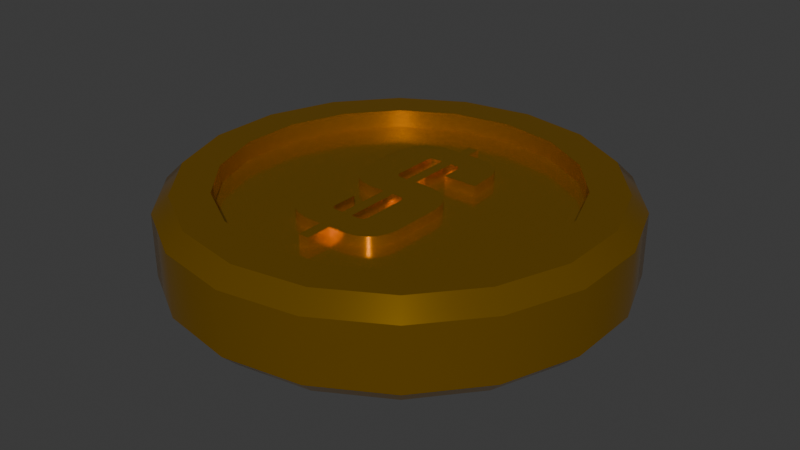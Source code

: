 # Source: coin_new.blend  (saved by Blender 4.0.36; exported with 4.5.12 LTS)
import bpy
from mathutils import Matrix  # noqa: F401  (used for matrix-valued properties, if any)

bpy.ops.wm.read_factory_settings(use_empty=True)
scene = bpy.context.scene
scene.name = 'Scene'

# ---- collections
col_collection = bpy.data.collections.new('Collection'); scene.collection.children.link(col_collection)

# ---- materials (node trees are filled in below, after node groups)
mat_material_001 = bpy.data.materials.new('Material.001')
mat_material_001.use_transparent_shadow = False

# ---- node groups
ng_auto_smooth = bpy.data.node_groups.new('Auto Smooth', 'GeometryNodeTree')
_s = ng_auto_smooth.interface.new_socket(name='Geometry', in_out='OUTPUT', socket_type='NodeSocketGeometry')
_s = ng_auto_smooth.interface.new_socket(name='Geometry', in_out='INPUT', socket_type='NodeSocketGeometry')
_s = ng_auto_smooth.interface.new_socket(name='Angle', in_out='INPUT', socket_type='NodeSocketFloat')
_s.subtype = 'ANGLE'
_s.min_value = 0.0
_s.max_value = 3.142
ng_auto_smooth.is_modifier = True
_N = ng_auto_smooth.nodes; _L = ng_auto_smooth.links
n0 = _N.new('NodeGroupOutput'); n0.name = 'Group Output'; n0.location = (480, -100)
n1 = _N.new('NodeGroupInput'); n1.name = 'Group Input'; n1.location = (-420, -300)
n2 = _N.new('NodeGroupInput'); n2.name = 'Group Input.001'; n2.location = (-60, -100)
n3 = _N.new('GeometryNodeSetShadeSmooth'); n3.name = 'Set Shade Smooth'; n3.location = (120, -100)
n3.domain = 'EDGE'
n4 = _N.new('GeometryNodeSetShadeSmooth'); n4.name = 'Set Shade Smooth.001'; n4.location = (300, -100)
n5 = _N.new('GeometryNodeInputMeshEdgeAngle'); n5.name = 'Edge Angle'; n5.location = (-420, -220)
n6 = _N.new('GeometryNodeInputEdgeSmooth'); n6.name = 'Is Edge Smooth'; n6.location = (-60, -160)
n7 = _N.new('GeometryNodeInputShadeSmooth'); n7.name = 'Is Face Smooth'; n7.location = (-240, -340)
n8 = _N.new('FunctionNodeBooleanMath'); n8.name = 'Boolean Math'; n8.location = (-60, -220)
n9 = _N.new('FunctionNodeCompare'); n9.name = 'Compare'; n9.location = (-240, -180)
n9.operation = 'LESS_EQUAL'
_L.new(n5.outputs[0], n9.inputs[0])
_L.new(n4.outputs[0], n0.inputs[0])
_L.new(n1.outputs[1], n9.inputs[1])
_L.new(n9.outputs[0], n8.inputs[0])
_L.new(n7.outputs[0], n8.inputs[1])
_L.new(n2.outputs[0], n3.inputs[0])
_L.new(n6.outputs[0], n3.inputs[1])
_L.new(n3.outputs[0], n4.inputs[0])
_L.new(n8.outputs[0], n3.inputs[2])
n0.is_active_output = True

# ---- material node trees
mat_material_001.use_nodes = True; mat_material_001.node_tree.nodes.clear()
_N = mat_material_001.node_tree.nodes; _L = mat_material_001.node_tree.links
n0 = _N.new('ShaderNodeBsdfPrincipled'); n0.name = 'Principled BSDF'; n0.location = (10, 300)
n0.inputs[0].default_value = (0.8002, 0.4117, 0.0, 1.0)
n0.inputs[1].default_value = 0.9
n0.inputs[2].default_value = 0.15
n0.inputs[3].default_value = 1.45
n1 = _N.new('ShaderNodeOutputMaterial'); n1.name = 'Material Output'; n1.location = (300, 300)
_L.new(n0.outputs[0], n1.inputs[0])
n1.is_active_output = True

# ---- world
world_world = bpy.data.worlds.new('World'); scene.world = world_world
world_world.use_nodes = True; world_world.node_tree.nodes.clear()
_N = world_world.node_tree.nodes; _L = world_world.node_tree.links
n0 = _N.new('ShaderNodeOutputWorld'); n0.name = 'World Output'; n0.location = (300, 300)
n1 = _N.new('ShaderNodeBackground'); n1.name = 'Background'; n1.location = (10, 300)
n1.inputs[0].default_value = (0.05088, 0.05088, 0.05088, 1.0)
_L.new(n1.outputs[0], n0.inputs[0])
n0.is_active_output = True
world_world.color = (0.05088, 0.05088, 0.05088)
world_world.use_sun_shadow = False
world_world.sun_shadow_jitter_overblur = 0.0

# ---- meshes
me_cylinder = bpy.data.meshes.new('Cylinder')
me_cylinder.from_pydata([(0.02351, 0.07579, 0.1754), (0.0, 0.7615, -0.212), (0.0, 1.0, -0.1395), (0.1497, 0.06387, 0.1754), (0.1862, 0.04415, 0.1754), (0.0, 0.7615, 0.212), (0.0, 1.0, 0.1395), (0.2135, 0.01501, 0.1754), (0.2318, -0.02354, 0.1754), (0.2604, 0.7155, -0.212), (0.342, 0.9397, -0.1395), (0.2409, -0.2992, 0.1754), (0.2604, 0.7155, 0.212), (0.2135, -0.3866, 0.1754), (0.342, 0.9397, 0.1395), (0.1497, -0.4351, 0.1754), (0.104, -0.4448, 0.1754), (0.4895, 0.5833, -0.212), (0.02351, -0.4461, 0.1754), (0.6428, 0.766, -0.1395), (0.4895, 0.5833, 0.212), (0.02351, -0.5613, 0.1754), (0.6428, 0.766, 0.1395), (-0.0255, -0.4461, 0.1754), (-0.1047, -0.4448, 0.1754), (0.6594, 0.3807, -0.212), (0.866, 0.5, -0.1395), (-0.1503, -0.4351, 0.1754), (-0.2416, -0.2992, 0.1754), (0.6594, 0.3807, 0.212), (0.866, 0.5, 0.1395), (-0.2427, -0.1825, 0.1754), (-0.08642, -0.1825, 0.1754), (0.7499, 0.1322, -0.212), (0.9848, 0.1736, -0.1395), (-0.0846, -0.3037, 0.1754), (-0.07103, -0.3182, 0.1754), (0.7499, 0.1322, 0.212), (-0.0255, -0.07255, 0.1754), (0.9848, 0.1736, 0.1395), (-0.1047, -0.07134, 0.1754), (0.7499, -0.1322, -0.212), (-0.1503, -0.06162, 0.1754), (0.9848, -0.1736, -0.1395), (-0.2142, -0.01306, 0.1754), (0.7499, -0.1322, 0.212), (0.9848, -0.1736, 0.1395), (-0.2416, 0.07436, 0.1754), (0.6594, -0.3807, -0.212), (-0.2416, 0.2905, 0.1754), (-0.2325, 0.339, 0.1754), (0.866, -0.5, -0.1395), (-0.2142, 0.3779, 0.1754), (0.6594, -0.3807, 0.212), (0.866, -0.5, 0.1395), (-0.1868, 0.407, 0.1754), (0.4895, -0.5833, -0.212), (-0.0255, 0.4374, 0.1754), (0.02351, 0.5063, 0.1754), (0.6428, -0.766, -0.1395), (0.02351, 0.4374, 0.1754), (0.4895, -0.5833, 0.212), (0.09477, 0.4362, 0.1754), (0.6428, -0.766, 0.1395), (0.2225, 0.339, 0.1754), (0.2604, -0.7155, -0.212), (0.07649, 0.199, 0.1754), (0.342, -0.9397, -0.1395), (0.2604, -0.7155, 0.212), (0.07467, 0.2937, 0.1754), (0.342, -0.9397, 0.1395), (0.07143, 0.2996, 0.1754), (0.06668, 0.3047, 0.1754), (0.0, -0.7615, -0.212), (0.06109, 0.3082, 0.1754), (0.0, -1.0, -0.1395), (0.0, -0.7615, 0.212), (-0.07529, 0.08131, 0.1754), (0.0, -1.0, 0.1395), (-0.0697, 0.07778, 0.1754), (-0.2604, -0.7155, -0.212), (-0.0255, 0.3102, 0.1754), (-0.342, -0.9397, -0.1395), (-0.08328, 0.2937, 0.1754), (-0.0851, 0.1023, 0.1754), (-0.2604, -0.7155, 0.212), (-0.342, -0.9397, 0.1395), (-0.08328, 0.09235, 0.1754), (-0.08004, 0.08646, 0.1754), (-0.4895, -0.5833, -0.212), (0.0807, -0.3096, 0.1754), (-0.6428, -0.766, -0.1395), (0.08495, -0.3005, 0.1754), (-0.4895, -0.5833, 0.212), (0.08531, -0.09391, 0.1754), (-0.6428, -0.766, 0.1395), (-0.6594, -0.3807, -0.212), (0.08394, -0.08911, 0.1754), (-0.866, -0.5, -0.1395), (0.0807, -0.08322, 0.1754), (-0.6594, -0.3807, 0.212), (0.07596, -0.07807, 0.1754), (-0.866, -0.5, 0.1395), (0.07036, -0.07454, 0.1754), (-0.7499, -0.1322, -0.212), (0.06569, -0.07305, 0.1754), (-0.9848, -0.1736, -0.1395), (0.02351, -0.3202, 0.1754), (-0.7499, -0.1322, 0.212), (0.06569, -0.3197, 0.1754), (-0.9848, -0.1736, 0.1395), (0.07036, -0.3182, 0.1754), (0.07596, -0.3147, 0.1754), (-0.7499, 0.1322, -0.212), (-0.9848, 0.1736, -0.1395), (0.02351, 0.07579, -0.1766), (-0.7499, 0.1322, 0.212), (0.104, 0.07417, -0.1766), (-0.9848, 0.1736, 0.1395), (0.1497, 0.06387, -0.1766), (-0.6594, 0.3807, -0.212), (0.1862, 0.04415, -0.1766), (-0.866, 0.5, -0.1395), (0.2135, 0.01501, -0.1766), (0.2409, -0.2992, -0.1766), (-0.6594, 0.3807, 0.212), (0.2318, -0.3477, -0.1766), (-0.866, 0.5, 0.1395), (0.1862, -0.4157, -0.1766), (-0.4895, 0.5833, -0.212), (0.1497, -0.4351, -0.1766), (-0.6428, 0.766, -0.1395), (0.104, -0.4448, -0.1766), (-0.4895, 0.5833, 0.212), (0.07781, -0.4461, -0.1766), (-0.6428, 0.766, 0.1395), (0.02351, -0.4461, -0.1766), (-0.2604, 0.7155, -0.212), (0.02351, -0.5613, -0.1766), (-0.342, 0.9397, -0.1395), (-0.0255, -0.5613, -0.1766), (-0.2604, 0.7155, 0.212), (-0.342, 0.9397, 0.1395), (-0.1047, -0.4448, -0.1766), (-0.08597, -0.2989, -0.1766), (0.3168, 0.8705, -0.212), (0.0, 0.9264, -0.212), (-0.08137, -0.3096, -0.1766), (0.0, 0.9264, 0.212), (-0.06635, -0.3197, -0.1766), (-0.0255, -0.07255, -0.1766), (0.3168, 0.8705, 0.212), (0.5955, 0.7097, -0.212), (-0.2416, 0.07436, -0.1766), (0.5955, 0.7097, 0.212), (-0.2416, 0.2905, -0.1766), (0.8023, 0.4632, -0.212), (-0.2325, 0.339, -0.1766), (0.8023, 0.4632, 0.212), (-0.1868, 0.407, -0.1766), (-0.1047, 0.4362, -0.1766), (0.9123, 0.1609, -0.212), (-0.0255, 0.5063, -0.1766), (0.9123, 0.1609, 0.212), (0.02351, 0.4374, -0.1766), (0.9123, -0.1609, -0.212), (0.9123, -0.1609, 0.212), (0.09477, 0.4362, -0.1766), (0.2043, 0.3779, -0.1766), (0.8023, -0.4632, -0.212), (0.2225, 0.339, -0.1766), (0.8023, -0.4632, 0.212), (0.2328, 0.199, -0.1766), (0.5955, -0.7097, -0.212), (0.06668, 0.3047, -0.1766), (0.5955, -0.7097, 0.212), (0.06109, 0.3082, -0.1766), (0.3168, -0.8705, -0.212), (0.05641, 0.3097, -0.1766), (0.3168, -0.8705, 0.212), (0.0, -0.9264, -0.212), (-0.06503, 0.07629, -0.1766), (0.0, -0.9264, 0.212), (-0.0255, 0.07579, -0.1766), (-0.3168, -0.8705, -0.212), (-0.07529, 0.3047, -0.1766), (-0.08262, 0.2952, -0.1766), (-0.3168, -0.8705, 0.212), (-0.08328, 0.2937, -0.1766), (-0.5955, -0.7097, -0.212), (-0.0851, 0.1023, -0.1766), (-0.5955, -0.7097, 0.212), (-0.8023, -0.4632, -0.212), (-0.08328, 0.09235, -0.1766), (-0.8023, -0.4632, 0.212), (-0.08004, 0.08646, -0.1766), (0.08394, -0.3037, -0.1766), (-0.9123, -0.1609, -0.212), (0.08531, -0.2989, -0.1766), (-0.9123, -0.1609, 0.212), (-0.9123, 0.1609, -0.212), (0.08531, -0.09391, -0.1766), (-0.9123, 0.1609, 0.212), (0.08394, -0.08911, -0.1766), (-0.8023, 0.4632, -0.212), (0.07596, -0.07807, -0.1766), (0.06404, -0.07277, -0.1766), (-0.8023, 0.4632, 0.212), (0.07036, -0.3182, -0.1766), (-0.5955, 0.7097, -0.212), (0.104, 0.07417, 0.1754), (-0.5955, 0.7097, 0.212), (0.2318, -0.02354, -0.1766), (-0.3168, 0.8705, -0.212), (-0.3168, 0.8705, 0.212), (0.2409, -0.07152, -0.1766), (0.2604, 0.7155, -0.13), (0.2409, -0.07152, 0.1754), (0.2375, -0.3246, -0.1766), (5.993e-10, 0.7615, -0.13), (-3.425e-10, 0.7615, 0.13), (0.2375, -0.3246, 0.1754), (0.2318, -0.3477, 0.1754), (0.2604, 0.7155, 0.13), (0.2135, -0.3866, -0.1766), (0.4895, 0.5833, -0.13), (0.1862, -0.4157, 0.1754), (0.4895, 0.5833, 0.13), (0.6594, 0.3807, -0.13), (0.07781, -0.4461, 0.1754), (0.6594, 0.3807, 0.13), (-0.0255, -0.5613, 0.1754), (-0.0255, -0.4461, -0.1766), (0.7499, 0.1322, -0.13), (0.7499, 0.1322, 0.13), (-0.07848, -0.4461, -0.1766), (-0.07848, -0.4461, 0.1754), (0.7499, -0.1322, -0.13), (0.7499, -0.1322, 0.13), (-0.1503, -0.4351, -0.1766), (-0.1868, -0.4157, -0.1766), (0.6594, -0.3807, -0.13), (-0.1868, -0.4157, 0.1754), (0.6594, -0.3807, 0.13), (-0.2142, -0.3866, -0.1766), (0.4895, -0.5833, -0.13), (-0.2142, -0.3866, 0.1754), (0.4895, -0.5833, 0.13), (-0.2325, -0.3477, -0.1766), (0.2604, -0.7155, -0.13), (-0.2325, -0.3477, 0.1754), (0.2604, -0.7155, 0.13), (-0.2416, -0.2992, -0.1766), (5.993e-10, -0.7615, -0.13), (-3.425e-10, -0.7615, 0.13), (-0.2427, -0.1825, -0.1766), (-0.2604, -0.7155, -0.13), (-0.08642, -0.1825, -0.1766), (-0.2604, -0.7155, 0.13), (-0.08597, -0.2989, 0.1754), (-0.4895, -0.5833, -0.13), (-0.0846, -0.3037, -0.1766), (-0.08137, -0.3096, 0.1754), (-0.4895, -0.5833, 0.13), (-0.07662, -0.3147, -0.1766), (-0.6594, -0.3807, -0.13), (-0.6594, -0.3807, 0.13), (-0.07662, -0.3147, 0.1754), (-0.07103, -0.3182, -0.1766), (-0.7499, -0.1322, -0.13), (-0.7499, -0.1322, 0.13), (-0.06635, -0.3197, 0.1754), (-0.0255, -0.3202, -0.1766), (-0.7499, 0.1322, -0.13), (-0.0255, -0.3202, 0.1754), (-0.7499, 0.1322, 0.13), (-0.6594, 0.3807, -0.13), (-0.1047, -0.07134, -0.1766), (-0.1503, -0.06162, -0.1766), (-0.6594, 0.3807, 0.13), (-0.4895, 0.5833, -0.13), (-0.1868, -0.0422, -0.1766), (-0.1868, -0.0422, 0.1754), (-0.4895, 0.5833, 0.13), (-0.2142, -0.01306, -0.1766), (-0.2604, 0.7155, -0.13), (-0.2604, 0.7155, 0.13), (-0.2325, 0.02579, -0.1766), (-0.2325, 0.02579, 0.1754), (-0.2427, 0.1023, -0.1766), (-0.2427, 0.2625, 0.1754), (-0.2142, 0.3779, -0.1766), (-0.1503, 0.4265, -0.1766), (-0.1503, 0.4265, 0.1754), (-0.1047, 0.4362, 0.1754), (-0.0255, 0.4374, -0.1766), (-0.0255, 0.5063, 0.1754), (0.02351, 0.5063, -0.1766), (0.1404, 0.4265, -0.1766), (0.1404, 0.4265, 0.1754), (0.1769, 0.407, -0.1766), (0.1769, 0.407, 0.1754), (0.2043, 0.3779, 0.1754), (0.2328, 0.199, 0.1754), (0.07649, 0.199, -0.1766), (0.07603, 0.2889, -0.1766), (0.07603, 0.2889, 0.1754), (0.07467, 0.2937, -0.1766), (0.07143, 0.2996, -0.1766), (0.05641, 0.3097, 0.1754), (0.02351, 0.3102, -0.1766), (0.02351, 0.3102, 0.1754), (-0.07529, 0.08131, -0.1766), (-0.0697, 0.07778, -0.1766), (-0.06503, 0.07629, 0.1754), (-0.0255, 0.07579, 0.1754), (-0.0255, 0.3102, -0.1766), (-0.06503, 0.3097, -0.1766), (-0.06503, 0.3097, 0.1754), (-0.0697, 0.3082, -0.1766), (-0.0697, 0.3082, 0.1754), (-0.07529, 0.3047, 0.1754), (-0.08004, 0.2996, -0.1766), (-0.08004, 0.2996, 0.1754), (-0.08464, 0.2889, -0.1766), (-0.08464, 0.2889, 0.1754), (-0.08464, 0.09715, -0.1766), (-0.08464, 0.09715, 0.1754), (0.0807, -0.3096, -0.1766), (0.08166, -0.3081, -0.1766), (0.08394, -0.3037, 0.1754), (0.08531, -0.2989, 0.1754), (0.0807, -0.08322, -0.1766), (0.07036, -0.07454, -0.1766), (0.06569, -0.07305, -0.1766), (0.02351, -0.07255, -0.1766), (0.02351, -0.07255, 0.1754), (0.02351, -0.3202, -0.1766), (0.06569, -0.3197, -0.1766), (0.07596, -0.3147, -0.1766), (-0.0255, 0.4374, 0.13), (-0.0255, 0.5063, 0.13), (0.02351, 0.4374, 0.13), (0.09477, 0.4362, 0.13), (0.02351, 0.5063, 0.13), (0.1769, 0.407, 0.13), (0.2225, 0.339, 0.13), (0.2043, 0.3779, 0.13), (0.1404, 0.4265, 0.13), (-0.2416, -0.2992, 0.13), (-0.2427, -0.1825, 0.13), (-0.2416, 0.07436, 0.13), (-0.2417, 0.07796, 0.13), (-0.2325, -0.3477, 0.13), (-0.2325, 0.02579, 0.13), (-0.2142, -0.3866, 0.13), (-0.1868, -0.4157, 0.13), (-0.1868, -0.0422, 0.13), (-0.08642, -0.1825, 0.13), (-0.1503, -0.06162, 0.13), (-0.08597, -0.2989, 0.13), (-0.2142, -0.01306, 0.13), (-0.0846, -0.3037, 0.13), (-0.08137, -0.3096, 0.13), (-0.07103, -0.3182, 0.13), (-0.06635, -0.3197, 0.13), (-0.07848, -0.4461, 0.13), (-0.07662, -0.3147, 0.13), (0.02351, -0.5613, 0.13), (0.02351, -0.4461, 0.13), (-0.0255, -0.4461, 0.13), (-0.0255, -0.3202, 0.13), (0.02351, -0.3202, 0.13), (0.104, -0.4448, 0.13), (0.07781, -0.4461, 0.13), (-0.0255, -0.5613, 0.13), (-0.1503, -0.4351, 0.13), (-0.1047, -0.4448, 0.13), (-0.2426, 0.2662, 0.13), (-0.2416, 0.2905, 0.13), (-0.2325, 0.339, 0.13), (-0.1868, 0.407, 0.13), (-0.2142, 0.3779, 0.13), (-0.1503, 0.4265, 0.13), (-0.08328, 0.09235, 0.13), (-0.08328, 0.2937, 0.13), (-0.08464, 0.09715, 0.13), (-0.08004, 0.08646, 0.13), (-0.0851, 0.1023, 0.13), (-0.08464, 0.2889, 0.13), (-0.08004, 0.2996, 0.13), (-0.1047, 0.4362, 0.13), (-0.07529, 0.08131, 0.13), (-0.07529, 0.3047, 0.13), (-0.06503, 0.07629, 0.13), (-0.06503, 0.3097, 0.13), (-0.0697, 0.07778, 0.13), (-0.0697, 0.3082, 0.13), (0.02351, -0.07255, 0.13), (-0.0255, -0.07255, 0.13), (-0.0255, 0.07579, 0.13), (0.02351, 0.07579, 0.13), (0.05641, 0.3097, 0.13), (0.02351, 0.3102, 0.13), (0.02896, -0.07262, 0.13), (0.02874, -0.07258, 0.13), (-0.0255, 0.3102, 0.13), (-0.1047, -0.07134, 0.13), (0.07467, 0.2937, 0.13), (0.07143, 0.2996, 0.13), (0.07036, -0.3182, 0.13), (0.07036, -0.07454, 0.13), (0.08394, -0.3037, 0.13), (0.08394, -0.08911, 0.13), (0.0807, -0.3096, 0.13), (0.0807, -0.08322, 0.13), (0.06569, -0.07305, 0.13), (0.07596, -0.07807, 0.13), (0.07603, 0.2889, 0.13), (0.104, 0.07417, 0.13), (0.1862, -0.4157, 0.13), (0.1862, 0.04415, 0.13), (0.1497, 0.06387, 0.13), (0.2318, -0.02354, 0.13), (0.2328, 0.199, 0.13), (0.2135, 0.01501, 0.13), (0.2409, -0.2992, 0.13), (0.2409, -0.07152, 0.13), (0.2375, -0.3246, 0.13), (0.2318, -0.3477, 0.13), (0.1497, -0.4351, 0.13), (0.2135, -0.3866, 0.13), (0.06569, -0.3197, 0.13), (0.07596, -0.3147, 0.13), (0.08531, -0.2989, 0.13), (0.08531, -0.09391, 0.13), (0.07649, 0.199, 0.13), (0.06668, 0.3047, 0.13), (0.06109, 0.3082, 0.13), (-0.1868, 0.407, -0.13), (-0.0255, 0.4374, -0.13), (-0.1047, 0.4362, -0.13), (-0.0255, 0.5063, -0.13), (-0.1503, 0.4265, -0.13), (0.02351, 0.5063, -0.13), (0.09477, 0.4362, -0.13), (0.02351, 0.4374, -0.13), (0.1404, 0.4265, -0.13), (0.1769, 0.407, -0.13), (-0.2142, -0.3866, -0.13), (-0.1868, -0.4157, -0.13), (-0.1503, -0.4351, -0.13), (-0.08137, -0.3096, -0.13), (-0.0846, -0.3037, -0.13), (-0.08597, -0.2989, -0.13), (-0.07848, -0.4461, -0.13), (-0.0255, -0.5613, -0.13), (-0.06635, -0.3197, -0.13), (-0.07103, -0.3182, -0.13), (0.02351, -0.5613, -0.13), (0.02351, -0.4461, -0.13), (-0.0255, -0.4461, -0.13), (-0.0255, -0.3202, -0.13), (0.02351, -0.3202, -0.13), (-0.1047, -0.4448, -0.13), (-0.07662, -0.3147, -0.13), (0.06569, -0.3197, -0.13), (0.07596, -0.3147, -0.13), (0.07036, -0.3182, -0.13), (0.08394, -0.3037, -0.13), (0.08531, -0.2989, -0.13), (0.07781, -0.4461, -0.13), (0.104, -0.4448, -0.13), (0.0807, -0.3096, -0.13), (0.2135, -0.3866, -0.13), (0.1862, -0.4157, -0.13), (0.2409, -0.2992, -0.13), (0.2409, -0.07152, -0.13), (0.2375, -0.3246, -0.13), (0.2318, -0.02354, -0.13), (0.1497, -0.4351, -0.13), (0.2318, -0.3477, -0.13), (-0.2427, -0.1825, -0.13), (-0.2426, 0.09859, -0.13), (-0.2417, 0.2868, -0.13), (-0.2325, -0.3477, -0.13), (-0.2416, -0.2992, -0.13), (-0.2416, 0.07436, -0.13), (-0.2416, 0.2905, -0.13), (-0.1868, -0.0422, -0.13), (-0.1503, -0.06162, -0.13), (-0.1047, -0.07134, -0.13), (-0.2142, -0.01306, -0.13), (-0.2142, 0.3779, -0.13), (-0.2325, 0.02579, -0.13), (-0.2325, 0.339, -0.13), (-0.08328, 0.09235, -0.13), (-0.08328, 0.2937, -0.13), (-0.08464, 0.09715, -0.13), (-0.07529, 0.08131, -0.13), (-0.06503, 0.3097, -0.13), (-0.0697, 0.3082, -0.13), (-0.0697, 0.07778, -0.13), (-0.06503, 0.07629, -0.13), (-0.07529, 0.3047, -0.13), (-0.08004, 0.08646, -0.13), (-0.0851, 0.1023, -0.13), (-0.08004, 0.2996, -0.13), (-0.08642, -0.1825, -0.13), (-0.08464, 0.2889, -0.13), (-0.0255, 0.3102, -0.13), (0.02351, 0.07579, -0.13), (0.02351, -0.07255, -0.13), (-0.0255, -0.07255, -0.13), (-0.0255, 0.07579, -0.13), (0.02351, 0.3102, -0.13), (0.0601, -0.07298, -0.13), (0.06569, -0.07305, -0.13), (0.05867, -0.07274, -0.13), (0.06109, 0.3082, -0.13), (0.07467, 0.2937, -0.13), (0.07143, 0.2996, -0.13), (0.06668, 0.3047, -0.13), (0.07596, -0.07807, -0.13), (0.08394, -0.08911, -0.13), (0.08531, -0.09391, -0.13), (0.0807, -0.08322, -0.13), (0.104, 0.07417, -0.13), (0.07649, 0.199, -0.13), (0.07603, 0.2889, -0.13), (0.1497, 0.06387, -0.13), (0.1862, 0.04415, -0.13), (0.2328, 0.199, -0.13), (0.2225, 0.339, -0.13), (0.2135, 0.01501, -0.13), (0.2043, 0.3779, -0.13), (0.07036, -0.07454, -0.13), (0.05641, 0.3097, -0.13)], [], [(139, 142, 6, 2), (19, 22, 30, 26), (26, 30, 39, 34), (34, 39, 46, 43), (43, 46, 54, 51), (51, 54, 63, 59), (59, 63, 70, 67), (67, 70, 78, 75), (75, 78, 86, 82), (82, 86, 95, 91), (91, 95, 102, 98), (98, 102, 110, 106), (106, 110, 118, 114), (114, 118, 127, 122), (122, 127, 135, 131), (131, 135, 142, 139), (10, 14, 22, 19), (104, 113, 273, 269), (2, 6, 14, 10), (2, 10, 145, 146), (14, 6, 148, 151), (10, 19, 152, 145), (22, 14, 151, 154), (19, 26, 156, 152), (30, 22, 154, 158), (26, 34, 161, 156), (39, 30, 158, 163), (34, 43, 165, 161), (46, 39, 163, 166), (43, 51, 169, 165), (54, 46, 166, 171), (51, 59, 173, 169), (63, 54, 171, 175), (59, 67, 177, 173), (70, 63, 175, 179), (67, 75, 180, 177), (78, 70, 179, 182), (75, 82, 184, 180), (86, 78, 182, 187), (82, 91, 189, 184), (95, 86, 187, 191), (91, 98, 192, 189), (102, 95, 191, 194), (98, 106, 197, 192), (110, 102, 194, 199), (106, 114, 200, 197), (118, 110, 199, 202), (114, 122, 204, 200), (127, 118, 202, 207), (122, 131, 209, 204), (135, 127, 207, 211), (131, 139, 213, 209), (142, 135, 211, 214), (139, 2, 146, 213), (6, 142, 214, 148), (48, 56, 245, 241), (9, 1, 146, 145), (5, 12, 151, 148), (17, 9, 145, 152), (12, 20, 154, 151), (25, 17, 152, 156), (20, 29, 158, 154), (33, 25, 156, 161), (29, 37, 163, 158), (41, 33, 161, 165), (37, 45, 166, 163), (48, 41, 165, 169), (45, 53, 171, 166), (56, 48, 169, 173), (53, 61, 175, 171), (65, 56, 173, 177), (61, 68, 179, 175), (73, 65, 177, 180), (68, 76, 182, 179), (80, 73, 180, 184), (76, 85, 187, 182), (89, 80, 184, 189), (85, 93, 191, 187), (96, 89, 189, 192), (93, 100, 194, 191), (104, 96, 192, 197), (100, 108, 199, 194), (113, 104, 197, 200), (108, 116, 202, 199), (120, 113, 200, 204), (116, 125, 207, 202), (129, 120, 204, 209), (125, 133, 211, 207), (137, 129, 209, 213), (133, 141, 214, 211), (1, 137, 213, 146), (141, 5, 148, 214), (370, 366, 377, 376, 356, 355, 353, 349, 350, 358, 360, 362, 363, 367, 364, 365, 371, 399, 407, 359, 357, 361, 354, 351, 352, 378, 379, 380, 382, 283, 279, 275, 270, 266, 263, 258, 254, 251, 368, 375), (438, 402, 403, 401, 419, 422, 421, 425, 423, 427, 426, 428, 429, 431, 420, 430, 373, 374, 369, 368, 251, 247, 243, 238, 234, 230, 227, 223, 220, 286, 283, 382, 381, 383, 391, 340, 341, 344, 342, 343, 348, 345, 347, 346, 424, 436, 418, 408, 409, 437), (414, 412, 434, 435, 413, 415, 417, 411, 416, 404, 405, 398, 372, 432, 410, 433), (390, 385, 389, 388, 386, 384, 387, 392, 396, 394, 400, 406, 395, 397, 393), (529, 528, 532, 533, 535, 448, 447, 445, 446, 444, 442, 440, 441, 443, 285, 219, 216, 225, 228, 233, 237, 241, 245, 249, 253, 256, 260, 449, 450, 451, 464, 455, 461, 456, 459, 460, 471, 472, 480, 475, 474, 481, 478, 476, 477, 479, 534, 531, 530, 527, 511, 515, 537, 519, 522, 521, 520), (453, 454, 508, 482, 486, 485, 449, 260, 265, 269, 273, 276, 280, 285, 443, 439, 493, 495, 488, 484, 483, 487, 494, 492, 489, 490, 491, 513, 462, 457, 458, 465, 452), (473, 467, 468, 466, 463, 512, 518, 516, 517, 536, 523, 526, 524, 525, 470, 469), (501, 500, 510, 514, 503, 502, 499, 505, 496, 498, 506, 509, 497, 507, 504), (61, 53, 243, 247), (1, 9, 216, 219), (116, 108, 270, 275), (56, 65, 249, 245), (12, 5, 220, 223), (113, 120, 276, 273), (68, 61, 247, 251), (9, 17, 225, 216), (125, 116, 275, 279), (65, 73, 253, 249), (20, 12, 223, 227), (120, 129, 280, 276), (76, 68, 251, 254), (17, 25, 228, 225), (133, 125, 279, 283), (73, 80, 256, 253), (29, 20, 227, 230), (129, 137, 285, 280), (85, 76, 254, 258), (25, 33, 233, 228), (141, 133, 283, 286), (80, 89, 260, 256), (37, 29, 230, 234), (137, 1, 219, 285), (93, 85, 258, 263), (33, 41, 237, 233), (5, 141, 286, 220), (89, 96, 265, 260), (45, 37, 234, 238), (100, 93, 263, 266), (41, 48, 241, 237), (96, 104, 269, 265), (53, 45, 238, 243), (108, 100, 266, 270), (58, 296, 57, 294, 293, 55, 52, 50, 49, 290, 84, 325, 83, 323, 321, 320, 318, 81, 315, 314, 79, 77, 88, 87, 327, 47, 288, 44, 282, 42, 40, 38, 274, 271, 36, 267, 262, 35, 259, 32, 31, 28, 250, 246, 242, 27, 24, 236, 229, 16, 15, 226, 13, 222, 221, 330, 90, 112, 111, 109, 107, 336, 105, 103, 101, 99, 97, 94, 331, 92, 11, 217, 8, 7, 4, 3, 210, 0, 311, 309, 74, 72, 71, 69, 306, 66, 303, 64, 302, 301, 299, 62, 60), (324, 190, 289, 155, 186, 188), (221, 11, 92, 330), (84, 290, 47, 327), (218, 329, 196, 198, 201, 203, 332, 205, 333, 334, 206, 215, 124), (136, 138, 140, 232), (295, 162, 297, 164, 167, 298, 300, 168, 170, 172, 304, 305, 307, 308, 174, 176, 178, 310, 115, 117, 119, 121, 123, 212, 215, 206, 335, 337, 338, 208, 339, 328, 329, 218, 126, 224, 128, 130, 132, 134, 235, 143, 239, 240, 244, 248, 252, 255, 257, 144, 261, 147, 264, 268, 149, 272, 150, 277, 278, 281, 284, 287, 153, 289, 190, 326, 193, 195, 312, 313, 181, 183, 316, 317, 319, 185, 322, 186, 155, 157, 291, 159, 292, 160), (231, 21, 18, 23), (414, 90, 330, 412), (196, 328, 473, 469), (434, 331, 94, 435), (201, 198, 470, 525), (348, 299, 301, 345), (300, 298, 447, 448), (431, 13, 226, 420), (475, 128, 224, 474), (361, 44, 288, 354), (287, 284, 492, 494), (436, 66, 306, 418), (305, 304, 528, 529), (433, 112, 90, 414), (328, 339, 467, 473), (379, 49, 50, 380), (157, 155, 488, 495), (422, 3, 4, 421), (121, 119, 530, 531), (52, 55, 381, 382), (159, 291, 493, 439), (376, 27, 242, 356), (450, 240, 239, 451), (407, 40, 42, 359), (490, 278, 277, 491), (342, 60, 62, 343), (167, 164, 446, 445), (369, 18, 21, 368), (459, 138, 136, 460), (368, 21, 231, 375), (456, 140, 138, 459), (375, 231, 23, 370), (232, 140, 456, 461), (399, 38, 40, 407), (491, 277, 150, 513), (430, 15, 16, 373), (472, 132, 130, 480), (359, 42, 282, 357), (489, 281, 278, 490), (346, 64, 303, 424), (532, 172, 170, 533), (347, 302, 64, 346), (533, 170, 168, 535), (350, 31, 32, 358), (257, 255, 482, 508), (419, 210, 3, 422), (119, 117, 527, 530), (383, 293, 294, 391), (160, 292, 443, 441), (412, 330, 331, 434), (198, 196, 469, 470), (413, 97, 99, 415), (332, 203, 524, 526), (363, 262, 267, 367), (465, 264, 147, 452), (417, 101, 103, 411), (536, 333, 205, 523), (396, 79, 314, 394), (181, 313, 502, 503), (394, 314, 315, 400), (183, 181, 503, 514), (274, 38, 399, 371), (150, 272, 462, 513), (391, 294, 57, 340), (295, 160, 441, 440), (408, 69, 71, 409), (308, 307, 520, 521), (421, 4, 7, 425), (534, 123, 121, 531), (356, 242, 246, 355), (244, 240, 450, 449), (355, 246, 250, 353), (248, 244, 449, 485), (353, 250, 28, 349), (252, 248, 485, 486), (373, 16, 229, 18, 369, 374), (460, 136, 134, 132, 472, 471), (427, 217, 11, 426), (476, 124, 215, 477), (354, 288, 47, 351), (153, 287, 494, 487), (429, 222, 13, 431), (474, 224, 126, 481), (345, 301, 302, 347), (535, 168, 300, 448), (420, 226, 15, 430), (480, 130, 128, 475), (343, 62, 299, 348), (298, 167, 445, 447), (352, 351, 47, 290, 49, 379, 378), (155, 289, 153, 487, 483, 484, 488), (340, 57, 296, 341), (162, 295, 440, 442), (341, 296, 58, 344), (297, 162, 442, 444), (344, 58, 60, 342), (446, 164, 297, 444), (370, 23, 236, 24, 377, 366), (464, 143, 235, 232, 461, 455), (377, 24, 27, 376), (451, 239, 143, 464), (381, 55, 293, 383), (292, 159, 439, 443), (357, 282, 44, 361), (284, 281, 489, 492), (380, 50, 52, 382), (291, 157, 495, 493), (411, 103, 105, 416), (517, 334, 333, 536), (424, 303, 66, 436), (528, 304, 172, 532), (426, 11, 221, 222, 429, 428), (481, 126, 218, 124, 476, 478), (384, 87, 88, 387), (505, 195, 193, 496), (393, 321, 323, 390), (507, 322, 185, 504), (395, 318, 320, 397), (501, 319, 317, 500), (365, 271, 274, 371), (272, 149, 457, 462), (403, 311, 0, 401), (511, 115, 310, 515), (437, 72, 74, 438), (519, 176, 174, 522), (438, 74, 309, 402), (537, 178, 176, 519), (349, 28, 31, 350), (255, 252, 486, 482), (400, 315, 81, 406), (316, 183, 514, 510), (406, 81, 318, 395), (500, 317, 316, 510), (423, 8, 217, 427), (477, 215, 212, 479), (367, 267, 36, 364), (268, 264, 465, 458), (402, 309, 311, 403), (515, 310, 178, 537), (360, 259, 35, 362), (453, 261, 144, 454), (409, 71, 72, 437), (174, 308, 521, 522), (401, 0, 210, 419), (117, 115, 511, 527), (385, 83, 325, 389), (509, 324, 188, 497), (390, 323, 83, 385), (497, 188, 322, 507), (188, 186, 322), (387, 88, 77, 392), (499, 312, 195, 505), (415, 99, 101, 417), (205, 332, 526, 523), (362, 35, 262, 363), (452, 147, 261, 453), (435, 94, 97, 413), (203, 201, 525, 524), (392, 77, 79, 396), (313, 312, 499, 502), (358, 32, 259, 360), (454, 144, 257, 508), (389, 325, 84, 327, 386, 388), (498, 326, 190, 324, 509, 506), (418, 306, 69, 408), (307, 305, 529, 520), (410, 111, 112, 433), (339, 208, 468, 467), (386, 327, 87, 384), (496, 193, 326, 498), (432, 109, 111, 410), (208, 338, 466, 468), (416, 105, 336, 398, 405, 404), (512, 335, 206, 334, 517, 516, 518), (398, 336, 107, 372), (463, 337, 335, 512), (107, 109, 432, 372), (338, 337, 463, 466), (425, 7, 8, 423), (479, 212, 123, 534), (364, 36, 271, 365), (149, 268, 458, 457), (397, 320, 321, 393), (504, 185, 319, 501)])
me_cylinder.polygons.foreach_set('use_smooth', [1, 1, 1, 1, 1, 1, 1, 1, 1, 1, 1, 1, 1, 1, 1, 1, 1, 1, 1, 1, 1, 1, 1, 1, 1, 1, 1, 1, 1, 1, 1, 1, 1, 1, 1, 1, 1, 1, 1, 1, 1, 1, 1, 1, 1, 1, 1, 1, 1, 1, 1, 1, 1, 1, 1, 1, 1, 1, 1, 1, 1, 1, 1, 1, 1, 1, 1, 1, 1, 1, 1, 1, 1, 1, 1, 1, 1, 1, 1, 1, 1, 1, 1, 1, 1, 1, 1, 1, 1, 1, 1, 1, 1, 1, 1, 1, 1, 1, 1, 1, 1, 1, 1, 1, 1, 1, 1, 1, 1, 1, 1, 1, 1, 1, 1, 1, 1, 1, 1, 1, 1, 1, 1, 1, 1, 1, 1, 1, 1, 1, 1, 1, 1, 1, 0, 0, 0, 0, 0, 0, 0, 0, 1, 1, 1, 1, 1, 1, 1, 1, 1, 1, 1, 1, 1, 1, 1, 1, 1, 1, 1, 1, 1, 1, 1, 1, 1, 1, 1, 1, 1, 1, 1, 1, 1, 1, 1, 1, 1, 1, 1, 1, 1, 1, 1, 1, 1, 1, 1, 1, 1, 1, 1, 1, 1, 1, 1, 1, 1, 1, 1, 1, 1, 1, 1, 1, 1, 1, 1, 1, 1, 1, 1, 1, 1, 1, 1, 1, 1, 1, 1, 1, 1, 1, 1, 1, 1, 1, 1, 1, 1, 1, 1, 1, 1, 1, 1, 1, 1, 1, 1, 1, 1, 1, 1, 1, 1, 1, 1, 1, 1, 1, 1, 1, 1, 1, 1, 1, 1, 1, 1, 1, 1, 1, 1, 1, 1, 1, 1, 1, 1, 1, 1, 1, 1, 1, 1, 1, 1, 1, 1, 1, 1, 1, 1, 1, 1, 1, 1, 1, 1, 1, 1, 1, 1, 1, 1, 1, 1, 1, 1, 1, 1, 1, 1, 1, 1, 1, 1, 1, 1, 1, 1, 1, 1, 1, 1, 1, 1, 1, 1, 1, 1, 1, 1])
_uv = me_cylinder.uv_layers.new(name='UVMap')
_uv.uv.foreach_set('vector', [0.05556, 0.5855, 0.05556, 0.9145, -1.863e-07, 0.9145, -1.863e-07, 0.5855, 0.8889, 0.5855, 0.8889, 0.9145, 0.8333, 0.9145, 0.8333, 0.5855, 0.8333, 0.5855, 0.8333, 0.9145, 0.7778, 0.9145, 0.7778, 0.5855, 0.7778, 0.5855, 0.7778, 0.9145, 0.7222, 0.9145, 0.7222, 0.5855, 0.7222, 0.5855, 0.7222, 0.9145, 0.6667, 0.9145, 0.6667, 0.5855, 0.6667, 0.5855, 0.6667, 0.9145, 0.6111, 0.9145, 0.6111, 0.5855, 0.6111, 0.5855, 0.6111, 0.9145, 0.5556, 0.9145, 0.5556, 0.5855, 0.5556, 0.5855, 0.5556, 0.9145, 0.5, 0.9145, 0.5, 0.5855, 0.5, 0.5855, 0.5, 0.9145, 0.4444, 0.9145, 0.4444, 0.5855, 0.4444, 0.5855, 0.4444, 0.9145, 0.3889, 0.9145, 0.3889, 0.5855, 0.3889, 0.5855, 0.3889, 0.9145, 0.3333, 0.9145, 0.3333, 0.5855, 0.3333, 0.5855, 0.3333, 0.9145, 0.2778, 0.9145, 0.2778, 0.5855, 0.2778, 0.5855, 0.2778, 0.9145, 0.2222, 0.9145, 0.2222, 0.5855, 0.2222, 0.5855, 0.2222, 0.9145, 0.1667, 0.9145, 0.1667, 0.5855, 0.1667, 0.5855, 0.1667, 0.9145, 0.1111, 0.9145, 0.1111, 0.5855, 0.1111, 0.5855, 0.1111, 0.9145, 0.05556, 0.9145, 0.05556, 0.5855, 0.9444, 0.5855, 0.9444, 0.9145, 0.8889, 0.9145, 0.8889, 0.5855, 0.57, 0.2183, 0.57, 0.2817, 0.57, 0.2817, 0.57, 0.2183, 1.0, 0.5855, 1.0, 0.9145, 0.9444, 0.9145, 0.9444, 0.5855, 0.75, 0.49, 0.8321, 0.4755, 0.826, 0.4589, 0.75, 0.4723, 0.3321, 0.4755, 0.25, 0.49, 0.25, 0.4723, 0.326, 0.4589, 0.8321, 0.4755, 0.9043, 0.4339, 0.8929, 0.4203, 0.826, 0.4589, 0.4043, 0.4339, 0.3321, 0.4755, 0.326, 0.4589, 0.3929, 0.4203, 0.9043, 0.4339, 0.9578, 0.37, 0.9425, 0.3612, 0.8929, 0.4203, 0.4578, 0.37, 0.4043, 0.4339, 0.3929, 0.4203, 0.4425, 0.3612, 0.9578, 0.37, 0.9864, 0.2917, 0.969, 0.2886, 0.9425, 0.3612, 0.4864, 0.2917, 0.4578, 0.37, 0.4425, 0.3612, 0.469, 0.2886, 0.9864, 0.2917, 0.9864, 0.2083, 0.969, 0.2114, 0.969, 0.2886, 0.4864, 0.2083, 0.4864, 0.2917, 0.469, 0.2886, 0.469, 0.2114, 0.9864, 0.2083, 0.9578, 0.13, 0.9425, 0.1388, 0.969, 0.2114, 0.4578, 0.13, 0.4864, 0.2083, 0.469, 0.2114, 0.4425, 0.1388, 0.9578, 0.13, 0.9043, 0.06615, 0.8929, 0.07968, 0.9425, 0.1388, 0.4043, 0.06615, 0.4578, 0.13, 0.4425, 0.1388, 0.3929, 0.07968, 0.9043, 0.06615, 0.8321, 0.02447, 0.826, 0.04107, 0.8929, 0.07968, 0.3321, 0.02447, 0.4043, 0.06615, 0.3929, 0.07968, 0.326, 0.04107, 0.8321, 0.02447, 0.75, 0.01, 0.75, 0.02766, 0.826, 0.04107, 0.25, 0.01, 0.3321, 0.02447, 0.326, 0.04107, 0.25, 0.02766, 0.75, 0.01, 0.6679, 0.02447, 0.674, 0.04107, 0.75, 0.02766, 0.1679, 0.02447, 0.25, 0.01, 0.25, 0.02766, 0.174, 0.04107, 0.6679, 0.02447, 0.5957, 0.06615, 0.6071, 0.07968, 0.674, 0.04107, 0.09573, 0.06615, 0.1679, 0.02447, 0.174, 0.04107, 0.1071, 0.07968, 0.5957, 0.06615, 0.5422, 0.13, 0.5575, 0.1388, 0.6071, 0.07968, 0.04215, 0.13, 0.09573, 0.06615, 0.1071, 0.07968, 0.05745, 0.1388, 0.5422, 0.13, 0.5136, 0.2083, 0.531, 0.2114, 0.5575, 0.1388, 0.01365, 0.2083, 0.04215, 0.13, 0.05745, 0.1388, 0.03104, 0.2114, 0.5136, 0.2083, 0.5136, 0.2917, 0.531, 0.2886, 0.531, 0.2114, 0.01365, 0.2917, 0.01365, 0.2083, 0.03104, 0.2114, 0.03104, 0.2886, 0.5136, 0.2917, 0.5422, 0.37, 0.5575, 0.3612, 0.531, 0.2886, 0.04215, 0.37, 0.01365, 0.2917, 0.03104, 0.2886, 0.05745, 0.3612, 0.5422, 0.37, 0.5957, 0.4339, 0.6071, 0.4203, 0.5575, 0.3612, 0.09573, 0.4339, 0.04215, 0.37, 0.05745, 0.3612, 0.1071, 0.4203, 0.5957, 0.4339, 0.6679, 0.4755, 0.674, 0.4589, 0.6071, 0.4203, 0.1679, 0.4755, 0.09573, 0.4339, 0.1071, 0.4203, 0.174, 0.4589, 0.6679, 0.4755, 0.75, 0.49, 0.75, 0.4723, 0.674, 0.4589, 0.25, 0.49, 0.1679, 0.4755, 0.174, 0.4589, 0.25, 0.4723, 0.9083, 0.1586, 0.8675, 0.11, 0.8675, 0.11, 0.9083, 0.1586, 0.8125, 0.4217, 0.75, 0.4328, 0.75, 0.4723, 0.826, 0.4589, 0.25, 0.4328, 0.3125, 0.4217, 0.326, 0.4589, 0.25, 0.4723, 0.8675, 0.39, 0.8125, 0.4217, 0.826, 0.4589, 0.8929, 0.4203, 0.3125, 0.4217, 0.3675, 0.39, 0.3929, 0.4203, 0.326, 0.4589, 0.9083, 0.3414, 0.8675, 0.39, 0.8929, 0.4203, 0.9425, 0.3612, 0.3675, 0.39, 0.4083, 0.3414, 0.4425, 0.3612, 0.3929, 0.4203, 0.93, 0.2817, 0.9083, 0.3414, 0.9425, 0.3612, 0.969, 0.2886, 0.4083, 0.3414, 0.43, 0.2817, 0.469, 0.2886, 0.4425, 0.3612, 0.93, 0.2183, 0.93, 0.2817, 0.969, 0.2886, 0.969, 0.2114, 0.43, 0.2817, 0.43, 0.2183, 0.469, 0.2114, 0.469, 0.2886, 0.9083, 0.1586, 0.93, 0.2183, 0.969, 0.2114, 0.9425, 0.1388, 0.43, 0.2183, 0.4083, 0.1586, 0.4425, 0.1388, 0.469, 0.2114, 0.8675, 0.11, 0.9083, 0.1586, 0.9425, 0.1388, 0.8929, 0.07968, 0.4083, 0.1586, 0.3675, 0.11, 0.3929, 0.07968, 0.4425, 0.1388, 0.8125, 0.07827, 0.8675, 0.11, 0.8929, 0.07968, 0.826, 0.04107, 0.3675, 0.11, 0.3125, 0.07827, 0.326, 0.04107, 0.3929, 0.07968, 0.75, 0.06725, 0.8125, 0.07827, 0.826, 0.04107, 0.75, 0.02766, 0.3125, 0.07827, 0.25, 0.06725, 0.25, 0.02766, 0.326, 0.04107, 0.6875, 0.07827, 0.75, 0.06725, 0.75, 0.02766, 0.674, 0.04107, 0.25, 0.06725, 0.1875, 0.07827, 0.174, 0.04107, 0.25, 0.02766, 0.6325, 0.11, 0.6875, 0.07827, 0.674, 0.04107, 0.6071, 0.07968, 0.1875, 0.07827, 0.1325, 0.11, 0.1071, 0.07968, 0.174, 0.04107, 0.5917, 0.1586, 0.6325, 0.11, 0.6071, 0.07968, 0.5575, 0.1388, 0.1325, 0.11, 0.09173, 0.1586, 0.05745, 0.1388, 0.1071, 0.07968, 0.57, 0.2183, 0.5917, 0.1586, 0.5575, 0.1388, 0.531, 0.2114, 0.09173, 0.1586, 0.07003, 0.2183, 0.03104, 0.2114, 0.05745, 0.1388, 0.57, 0.2817, 0.57, 0.2183, 0.531, 0.2114, 0.531, 0.2886, 0.07003, 0.2183, 0.07003, 0.2817, 0.03104, 0.2886, 0.03104, 0.2114, 0.5917, 0.3414, 0.57, 0.2817, 0.531, 0.2886, 0.5575, 0.3612, 0.07003, 0.2817, 0.09173, 0.3414, 0.05745, 0.3612, 0.03104, 0.2886, 0.6325, 0.39, 0.5917, 0.3414, 0.5575, 0.3612, 0.6071, 0.4203, 0.09173, 0.3414, 0.1325, 0.39, 0.1071, 0.4203, 0.05745, 0.3612, 0.6875, 0.4217, 0.6325, 0.39, 0.6071, 0.4203, 0.674, 0.4589, 0.1325, 0.39, 0.1875, 0.4217, 0.174, 0.4589, 0.1071, 0.4203, 0.75, 0.4328, 0.6875, 0.4217, 0.674, 0.4589, 0.75, 0.4723, 0.1875, 0.4217, 0.25, 0.4328, 0.25, 0.4723, 0.174, 0.4589, 0.2439, 0.1429, 0.2312, 0.1429, 0.2249, 0.1432, 0.2139, 0.1456, 0.2052, 0.1502, 0.1986, 0.1572, 0.1942, 0.1665, 0.192, 0.1782, 0.1917, 0.2062, 0.2293, 0.2062, 0.2294, 0.1783, 0.2297, 0.1771, 0.2305, 0.1757, 0.2316, 0.1745, 0.233, 0.1736, 0.2341, 0.1733, 0.2439, 0.1731, 0.2439, 0.2326, 0.2249, 0.2329, 0.2139, 0.2352, 0.2052, 0.2399, 0.1986, 0.2469, 0.1942, 0.2562, 0.192, 0.2678, 0.192, 0.2687, 0.1918, 0.3139, 0.192, 0.3197, 0.1942, 0.3314, 0.1986, 0.3407, 0.1325, 0.39, 0.09173, 0.3414, 0.07003, 0.2817, 0.07003, 0.2183, 0.09173, 0.1586, 0.1325, 0.11, 0.1875, 0.07827, 0.25, 0.06725, 0.3125, 0.07827, 0.2556, 0.1153, 0.2439, 0.1153, 0.2647, 0.324, 0.2635, 0.3243, 0.2556, 0.3245, 0.2556, 0.2682, 0.275, 0.2678, 0.2859, 0.2653, 0.2947, 0.2606, 0.3012, 0.2536, 0.3056, 0.2443, 0.3078, 0.2328, 0.3078, 0.1782, 0.307, 0.1721, 0.3056, 0.1665, 0.3012, 0.1572, 0.2947, 0.1502, 0.2859, 0.1456, 0.275, 0.1432, 0.2687, 0.1429, 0.2556, 0.1429, 0.2556, 0.1153, 0.3125, 0.07827, 0.3675, 0.11, 0.4083, 0.1586, 0.43, 0.2183, 0.43, 0.2817, 0.4083, 0.3414, 0.3675, 0.39, 0.3125, 0.4217, 0.25, 0.4328, 0.1875, 0.4217, 0.1325, 0.39, 0.1986, 0.3407, 0.2052, 0.3477, 0.2139, 0.3523, 0.2249, 0.3547, 0.2439, 0.355, 0.2439, 0.3715, 0.2556, 0.3715, 0.2556, 0.355, 0.2727, 0.3547, 0.2837, 0.3523, 0.2925, 0.3477, 0.299, 0.3407, 0.3034, 0.3314, 0.3059, 0.2978, 0.2684, 0.2978, 0.2682, 0.3193, 0.2679, 0.3205, 0.2671, 0.3219, 0.266, 0.3231, 0.2694, 0.1757, 0.2701, 0.1771, 0.2705, 0.1783, 0.2705, 0.2275, 0.2701, 0.2286, 0.2694, 0.23, 0.2682, 0.2313, 0.2669, 0.2321, 0.2658, 0.2325, 0.2569, 0.2326, 0.2569, 0.2326, 0.2556, 0.2326, 0.2556, 0.1731, 0.2658, 0.1733, 0.2669, 0.1736, 0.2682, 0.1745, 0.2308, 0.3219, 0.23, 0.3205, 0.2297, 0.3193, 0.2296, 0.2745, 0.2297, 0.2733, 0.23, 0.2722, 0.2308, 0.2708, 0.2319, 0.2695, 0.2333, 0.2687, 0.2344, 0.2683, 0.2439, 0.2682, 0.2439, 0.3245, 0.2344, 0.3243, 0.2333, 0.324, 0.2319, 0.3231, 0.7682, 0.3193, 0.7684, 0.2978, 0.8059, 0.2978, 0.8034, 0.3314, 0.799, 0.3407, 0.7925, 0.3477, 0.7837, 0.3523, 0.7727, 0.3547, 0.7556, 0.355, 0.7556, 0.3715, 0.7439, 0.3715, 0.7439, 0.355, 0.7249, 0.3547, 0.7139, 0.3523, 0.6875, 0.4217, 0.75, 0.4328, 0.8125, 0.4217, 0.8675, 0.39, 0.9083, 0.3414, 0.93, 0.2817, 0.93, 0.2183, 0.9083, 0.1586, 0.8675, 0.11, 0.8125, 0.07827, 0.75, 0.06725, 0.6875, 0.07827, 0.6325, 0.11, 0.6986, 0.1572, 0.7052, 0.1502, 0.7139, 0.1456, 0.7249, 0.1432, 0.7312, 0.1429, 0.7439, 0.1429, 0.7439, 0.1153, 0.7556, 0.1153, 0.7556, 0.1429, 0.7687, 0.1429, 0.775, 0.1432, 0.7859, 0.1456, 0.7947, 0.1502, 0.8012, 0.1572, 0.8056, 0.1665, 0.807, 0.1721, 0.8078, 0.1782, 0.8078, 0.2328, 0.8056, 0.2443, 0.8012, 0.2536, 0.7947, 0.2606, 0.7859, 0.2653, 0.775, 0.2678, 0.7556, 0.2682, 0.7556, 0.3245, 0.7635, 0.3243, 0.7647, 0.324, 0.766, 0.3231, 0.7671, 0.3219, 0.7679, 0.3205, 0.7297, 0.1771, 0.7294, 0.1783, 0.7293, 0.2062, 0.6917, 0.2062, 0.692, 0.1782, 0.6942, 0.1665, 0.6986, 0.1572, 0.6325, 0.11, 0.5917, 0.1586, 0.57, 0.2183, 0.57, 0.2817, 0.5917, 0.3414, 0.6325, 0.39, 0.6875, 0.4217, 0.7139, 0.3523, 0.7052, 0.3477, 0.6986, 0.3407, 0.6942, 0.3314, 0.692, 0.3197, 0.692, 0.3188, 0.6918, 0.2737, 0.692, 0.2678, 0.6942, 0.2562, 0.6986, 0.2469, 0.7052, 0.2399, 0.7139, 0.2352, 0.7249, 0.2329, 0.7439, 0.2326, 0.7439, 0.1731, 0.7341, 0.1733, 0.733, 0.1736, 0.7316, 0.1745, 0.7305, 0.1757, 0.7694, 0.1757, 0.7682, 0.1745, 0.7669, 0.1736, 0.7658, 0.1733, 0.7556, 0.1731, 0.7556, 0.2326, 0.7641, 0.2325, 0.7644, 0.2325, 0.7658, 0.2325, 0.7669, 0.2321, 0.7682, 0.2313, 0.7694, 0.23, 0.7701, 0.2286, 0.7705, 0.2275, 0.7705, 0.1783, 0.7701, 0.1771, 0.7333, 0.324, 0.7344, 0.3243, 0.7439, 0.3245, 0.7439, 0.2682, 0.7344, 0.2683, 0.7333, 0.2687, 0.7319, 0.2695, 0.7308, 0.2708, 0.73, 0.2722, 0.7297, 0.2733, 0.7296, 0.2745, 0.7297, 0.3193, 0.73, 0.3205, 0.7308, 0.3219, 0.7319, 0.3231, 0.3675, 0.11, 0.4083, 0.1586, 0.4083, 0.1586, 0.3675, 0.11, 0.75, 0.4328, 0.8125, 0.4217, 0.8125, 0.4217, 0.75, 0.4328, 0.07003, 0.2817, 0.07003, 0.2183, 0.07003, 0.2183, 0.07003, 0.2817, 0.8675, 0.11, 0.8125, 0.07827, 0.8125, 0.07827, 0.8675, 0.11, 0.3125, 0.4217, 0.25, 0.4328, 0.25, 0.4328, 0.3125, 0.4217, 0.57, 0.2817, 0.5917, 0.3414, 0.5917, 0.3414, 0.57, 0.2817, 0.3125, 0.07827, 0.3675, 0.11, 0.3675, 0.11, 0.3125, 0.07827, 0.8125, 0.4217, 0.8675, 0.39, 0.8675, 0.39, 0.8125, 0.4217, 0.09173, 0.3414, 0.07003, 0.2817, 0.07003, 0.2817, 0.09173, 0.3414, 0.8125, 0.07827, 0.75, 0.06725, 0.75, 0.06725, 0.8125, 0.07827, 0.3675, 0.39, 0.3125, 0.4217, 0.3125, 0.4217, 0.3675, 0.39, 0.5917, 0.3414, 0.6325, 0.39, 0.6325, 0.39, 0.5917, 0.3414, 0.25, 0.06725, 0.3125, 0.07827, 0.3125, 0.07827, 0.25, 0.06725, 0.8675, 0.39, 0.9083, 0.3414, 0.9083, 0.3414, 0.8675, 0.39, 0.1325, 0.39, 0.09173, 0.3414, 0.09173, 0.3414, 0.1325, 0.39, 0.75, 0.06725, 0.6875, 0.07827, 0.6875, 0.07827, 0.75, 0.06725, 0.4083, 0.3414, 0.3675, 0.39, 0.3675, 0.39, 0.4083, 0.3414, 0.6325, 0.39, 0.6875, 0.4217, 0.6875, 0.4217, 0.6325, 0.39, 0.1875, 0.07827, 0.25, 0.06725, 0.25, 0.06725, 0.1875, 0.07827, 0.9083, 0.3414, 0.93, 0.2817, 0.93, 0.2817, 0.9083, 0.3414, 0.1875, 0.4217, 0.1325, 0.39, 0.1325, 0.39, 0.1875, 0.4217, 0.6875, 0.07827, 0.6325, 0.11, 0.6325, 0.11, 0.6875, 0.07827, 0.43, 0.2817, 0.4083, 0.3414, 0.4083, 0.3414, 0.43, 0.2817, 0.6875, 0.4217, 0.75, 0.4328, 0.75, 0.4328, 0.6875, 0.4217, 0.1325, 0.11, 0.1875, 0.07827, 0.1875, 0.07827, 0.1325, 0.11, 0.93, 0.2817, 0.93, 0.2183, 0.93, 0.2183, 0.93, 0.2817, 0.25, 0.4328, 0.1875, 0.4217, 0.1875, 0.4217, 0.25, 0.4328, 0.6325, 0.11, 0.5917, 0.1586, 0.5917, 0.1586, 0.6325, 0.11, 0.43, 0.2183, 0.43, 0.2817, 0.43, 0.2817, 0.43, 0.2183, 0.09173, 0.1586, 0.1325, 0.11, 0.1325, 0.11, 0.09173, 0.1586, 0.93, 0.2183, 0.9083, 0.1586, 0.9083, 0.1586, 0.93, 0.2183, 0.5917, 0.1586, 0.57, 0.2183, 0.57, 0.2183, 0.5917, 0.1586, 0.4083, 0.1586, 0.43, 0.2183, 0.43, 0.2183, 0.4083, 0.1586, 0.07003, 0.2183, 0.09173, 0.1586, 0.09173, 0.1586, 0.07003, 0.2183, 0.4089, 0.0, 0.4049, 0.0, 0.4008, 0.0, 0.3927, 0.0, 0.3846, 0.0, 0.3765, 0.0, 0.3684, 0.0, 0.3603, 0.0, 0.3522, 0.0, 0.3482, 0.0, 0.7449, 0.0, 0.7287, 0.0, 0.7166, 0.0, 0.7004, 0.0, 0.6842, 0.0, 0.668, 0.0, 0.6559, 0.0, 0.6397, 0.0, 0.6356, 0.0, 0.6194, 0.0, 0.6073, 0.0, 0.5911, 0.0, 0.7854, 0.0, 0.7692, 0.0, 0.7571, 0.0, 0.3401, 0.0, 0.332, 0.0, 0.3239, 0.0, 0.3158, 0.0, 0.3077, 0.0, 0.2996, 0.0, 0.2915, 0.0, 0.2874, 0.0, 0.2713, 0.0, 0.2591, 0.0, 0.2429, 0.0, 0.2267, 0.0, 0.2105, 0.0, 0.1984, 0.0, 0.1822, 0.0, 0.1781, 0.0, 0.17, 0.0, 0.1619, 0.0, 0.1538, 0.0, 0.1457, 0.0, 0.1377, 0.0, 0.1296, 0.0, 0.1255, 0.0, 0.1053, 0.0, 0.1012, 0.0, 0.09312, 0.0, 0.08502, 0.0, 0.07692, 0.0, 0.06883, 0.0, 0.06478, 0.0, 0.8178, 0.0, 0.8016, 0.0, 0.996, 0.0, 0.9798, 0.0, 0.9676, 0.0, 0.9514, 0.0, 0.9474, 0.0, 0.9312, 0.0, 0.919, 0.0, 0.9028, 0.0, 0.8866, 0.0, 0.8704, 0.0, 0.8583, 0.0, 0.83, 0.0, 0.8259, 0.0, 0.06073, 0.0, 0.04858, 0.0, 0.04049, 0.0, 0.03239, 0.0, 0.02429, 0.0, 0.01619, 0.0, 0.008097, 0.0, 0.0, 0.0, 0.5789, 0.0, 0.5628, 0.0, 0.5506, 0.0, 0.5344, 0.0, 0.5182, 0.0, 0.502, 0.0, 0.4899, 0.0, 0.4737, 0.0, 0.4696, 0.0, 0.4534, 0.0, 0.4453, 0.0, 0.4372, 0.0, 0.4291, 0.0, 0.4211, 0.0, 0.413, 0.0, 0.7287, 0.0, 0.7449, 0.0, 0.3441, 0.0, 0.3522, 0.0, 0.7126, 0.0, 0.7166, 0.0, 0.06478, 0.0, 0.06073, 0.0, 0.8259, 0.0, 0.8178, 0.0, 0.7449, 0.0, 0.3482, 0.0, 0.3401, 0.0, 0.7571, 0.0, 0.06478, 0.0, 0.8057, 0.0, 0.8178, 0.0, 0.83, 0.0, 0.8583, 0.0, 0.8704, 0.0, 0.8866, 0.0, 0.9028, 0.0, 0.919, 0.0, 0.9312, 0.0, 0.9352, 0.0, 0.04858, 0.0, 0.06073, 0.0, 0.1093, 0.0, 0.1134, 0.0, 0.1174, 0.0, 0.1215, 0.0, 0.4008, 0.0, 0.4049, 0.0, 0.4089, 0.0, 0.413, 0.0, 0.4211, 0.0, 0.4291, 0.0, 0.4372, 0.0, 0.4453, 0.0, 0.4534, 0.0, 0.4696, 0.0, 0.4737, 0.0, 0.4899, 0.0, 0.502, 0.0, 0.5182, 0.0, 0.5344, 0.0, 0.5506, 0.0, 0.5628, 0.0, 0.5789, 0.0, 0.0, 0.0, 0.008097, 0.0, 0.01619, 0.0, 0.02429, 0.0, 0.03239, 0.0, 0.04049, 0.0, 0.04858, 0.0, 0.9352, 0.0, 0.9474, 0.0, 0.9514, 0.0, 0.9676, 0.0, 0.9798, 0.0, 0.996, 0.0, 0.8016, 0.0, 0.8057, 0.0, 0.06478, 0.0, 0.06883, 0.0, 0.07692, 0.0, 0.08502, 0.0, 0.09312, 0.0, 0.1012, 0.0, 0.1053, 0.0, 0.1255, 0.0, 0.1296, 0.0, 0.1377, 0.0, 0.1457, 0.0, 0.1538, 0.0, 0.1619, 0.0, 0.17, 0.0, 0.1781, 0.0, 0.1822, 0.0, 0.1984, 0.0, 0.2105, 0.0, 0.2267, 0.0, 0.2429, 0.0, 0.2591, 0.0, 0.2713, 0.0, 0.2874, 0.0, 0.2915, 0.0, 0.2996, 0.0, 0.3077, 0.0, 0.3158, 0.0, 0.3239, 0.0, 0.332, 0.0, 0.3401, 0.0, 0.3441, 0.0, 0.7449, 0.0, 0.7571, 0.0, 0.7692, 0.0, 0.7854, 0.0, 0.5911, 0.0, 0.6073, 0.0, 0.6194, 0.0, 0.6356, 0.0, 0.6397, 0.0, 0.6559, 0.0, 0.668, 0.0, 0.6842, 0.0, 0.7004, 0.0, 0.7126, 0.0, 0.3522, 0.0, 0.3603, 0.0, 0.3684, 0.0, 0.3765, 0.0, 0.3846, 0.0, 0.3927, 0.0, 0.1174, 0.0, 0.1134, 0.0, 0.1093, 0.0, 0.1215, 0.0, 0.03846, 0.8709, 0.03846, 1.0, 0.1154, 1.0, 0.1154, 0.8709, 0.1154, 0.0, 0.03846, 0.0, 0.03846, 0.1324, 0.1154, 0.1324, 0.1731, 0.8709, 0.1731, 1.0, 0.3077, 1.0, 0.3077, 0.8709, 0.3077, 0.0, 0.1731, 0.0, 0.1731, 0.1324, 0.3077, 0.1324, 0.7361, 0.8709, 0.7361, 1.0, 0.75, 1.0, 0.75, 0.8709, 0.75, 0.0, 0.7361, 0.0, 0.7361, 0.1324, 0.75, 0.1324, 0.1319, 0.8709, 0.1319, 1.0, 0.1458, 1.0, 0.1458, 0.8709, 0.1458, 0.1324, 0.1458, 0.0, 0.1319, 0.0, 0.1319, 0.1324, 0.5556, 0.8709, 0.5556, 1.0, 0.5694, 1.0, 0.5694, 0.8709, 0.5694, 0.0, 0.5556, 0.0, 0.5556, 0.1324, 0.5694, 0.1324, 0.8125, 0.8709, 0.8125, 1.0, 0.8403, 1.0, 0.8403, 0.8709, 0.8403, 0.0, 0.8125, 0.0, 0.8125, 0.1324, 0.8403, 0.1324, 0.9615, 0.8709, 0.9615, 1.0, 0.03846, 1.0, 0.03846, 0.8709, 0.03846, 0.0, 0.9615, 0.0, 0.9615, 0.1324, 0.03846, 0.1324, 0.6042, 0.8709, 0.6042, 1.0, 0.6181, 1.0, 0.6181, 0.8709, 0.6181, 0.0, 0.6042, 0.0, 0.6042, 0.1324, 0.6181, 0.1324, 0.02778, 0.8709, 0.02778, 1.0, 0.04167, 1.0, 0.04167, 0.8709, 0.04167, 0.0, 0.02778, 0.0, 0.02778, 0.1324, 0.04167, 0.1324, 0.6319, 1.0, 0.6458, 1.0, 0.6458, 0.8709, 0.6319, 0.8709, 0.6458, 0.0, 0.6319, 0.0, 0.6319, 0.1324, 0.6458, 0.1324, 0.2361, 0.8709, 0.2361, 1.0, 0.25, 1.0, 0.25, 0.8709, 0.25, 0.1324, 0.25, 0.0, 0.2361, 0.0, 0.2361, 0.1324, 0.5139, 0.8709, 0.5139, 1.0, 0.5278, 1.0, 0.5278, 0.8709, 0.5278, 0.1324, 0.5278, 0.0, 0.5139, 0.0, 0.5139, 0.1324, 0.7083, 0.8709, 0.7083, 1.0, 0.7222, 1.0, 0.7222, 0.8709, 0.7222, 0.0, 0.7083, 0.0, 0.7083, 0.1324, 0.7222, 0.1324, 0.1875, 0.8709, 0.1875, 1.0, 0.1944, 1.0, 0.1944, 0.8709, 0.1944, 0.1324, 0.1944, 0.0, 0.1875, 0.0, 0.1875, 0.1324, 0.1944, 0.8709, 0.1944, 1.0, 0.2014, 1.0, 0.2014, 0.8709, 0.2014, 0.1324, 0.2014, 0.0, 0.1944, 0.0, 0.1944, 0.1324, 0.2014, 0.8709, 0.2014, 1.0, 0.2083, 1.0, 0.2083, 0.8709, 0.2083, 0.0, 0.2014, 0.0, 0.2014, 0.1324, 0.2083, 0.1324, 0.5, 0.8709, 0.5, 1.0, 0.5139, 1.0, 0.5139, 0.8709, 0.5139, 0.1324, 0.5139, 0.0, 0.5, 0.0, 0.5, 0.1324, 0.1597, 0.8709, 0.1597, 1.0, 0.1736, 1.0, 0.1736, 0.8709, 0.1736, 0.1324, 0.1736, 0.0, 0.1597, 0.0, 0.1597, 0.1324, 0.5278, 0.8709, 0.5278, 1.0, 0.5417, 1.0, 0.5417, 0.8709, 0.5417, 0.1324, 0.5417, 0.0, 0.5278, 0.0, 0.5278, 0.1324, 0.7778, 0.8709, 0.7778, 1.0, 0.8056, 1.0, 0.8056, 0.8709, 0.8056, 0.1324, 0.8056, 0.0, 0.7778, 0.0, 0.7778, 0.1324, 0.7639, 0.8709, 0.7639, 1.0, 0.7778, 1.0, 0.7778, 0.8709, 0.7778, 0.1324, 0.7778, 0.0, 0.7639, 0.0, 0.7639, 0.1324, 0.3056, 0.8709, 0.3056, 1.0, 0.3125, 1.0, 0.3125, 0.8709, 0.3125, 0.0, 0.3056, 0.0, 0.3056, 0.1324, 0.3125, 0.1324, 0.01389, 0.8709, 0.01389, 1.0, 0.02778, 1.0, 0.02778, 0.8709, 0.02778, 0.0, 0.01389, 0.0, 0.01389, 0.1324, 0.02778, 0.1324, 0.6597, 0.8709, 0.6597, 1.0, 0.6736, 1.0, 0.6736, 0.8709, 0.6736, 0.0, 0.6597, 0.0, 0.6597, 0.1324, 0.6736, 0.1324, 0.1154, 0.8709, 0.1154, 1.0, 0.1731, 1.0, 0.1731, 0.8709, 0.1731, 0.0, 0.1154, 0.0, 0.1154, 0.1324, 0.1731, 0.1324, 0.3654, 0.8709, 0.3654, 1.0, 0.4423, 1.0, 0.4423, 0.8709, 0.4423, 0.0, 0.3654, 0.0, 0.3654, 0.1324, 0.4423, 0.1324, 0.3889, 0.8709, 0.3889, 1.0, 0.4167, 1.0, 0.4167, 0.8709, 0.4167, 0.1324, 0.4167, 0.0, 0.3889, 0.0, 0.3889, 0.1324, 0.5192, 0.8709, 0.5192, 1.0, 0.5962, 1.0, 0.5962, 0.8709, 0.5962, 0.1324, 0.5962, 0.0, 0.5192, 0.0, 0.5192, 0.1324, 0.1154, 0.8709, 0.1154, 1.0, 0.1731, 1.0, 0.1731, 0.8709, 0.1731, 0.0, 0.1154, 0.0, 0.1154, 0.1324, 0.1731, 0.1324, 0.1731, 0.8709, 0.1731, 1.0, 0.25, 1.0, 0.25, 0.8709, 0.25, 0.0, 0.1731, 0.0, 0.1731, 0.1324, 0.25, 0.1324, 0.4931, 1.0, 0.5, 1.0, 0.5, 0.8709, 0.4931, 0.8709, 0.5, 0.0, 0.4931, 0.0, 0.4931, 0.1324, 0.5, 0.1324, 0.6736, 0.8709, 0.6736, 1.0, 0.6875, 1.0, 0.6875, 0.8709, 0.6875, 0.0, 0.6736, 0.0, 0.6736, 0.1324, 0.6875, 0.1324, 0.8611, 0.8709, 0.8611, 1.0, 0.8889, 1.0, 0.8889, 0.8709, 0.8889, 0.0, 0.8611, 0.0, 0.8611, 0.1324, 0.8889, 0.1324, 0.04167, 0.8709, 0.04167, 1.0, 0.05556, 1.0, 0.05556, 0.8709, 0.05556, 0.1324, 0.05556, 0.0, 0.04167, 0.0, 0.04167, 0.1324, 0.25, 0.8709, 0.25, 1.0, 0.2639, 1.0, 0.2639, 0.8709, 0.2639, 0.0, 0.25, 0.0, 0.25, 0.1324, 0.2639, 0.1324, 0.2639, 0.8709, 0.2639, 1.0, 0.2778, 1.0, 0.2778, 0.8709, 0.2778, 0.0, 0.2639, 0.0, 0.2639, 0.1324, 0.2778, 0.1324, 0.2778, 0.8709, 0.2778, 1.0, 0.2917, 1.0, 0.2917, 0.8709, 0.2917, 0.0, 0.2778, 0.0, 0.2778, 0.1324, 0.2917, 0.1324, 0.1736, 0.8709, 0.1736, 1.0, 0.1806, 1.0, 0.1875, 1.0, 0.1875, 0.8709, 0.1784, 0.8709, 0.1875, 0.1324, 0.1875, 0.0, 0.1806, 0.0, 0.1736, 0.0, 0.1736, 0.1324, 0.1784, 0.1324, 0.08333, 0.8709, 0.08333, 1.0, 0.1042, 1.0, 0.1042, 0.8709, 0.1042, 0.1324, 0.1042, 0.0, 0.08333, 0.0, 0.08333, 0.1324, 0.5694, 0.8709, 0.5694, 1.0, 0.5833, 1.0, 0.5833, 0.8709, 0.5833, 0.0, 0.5694, 0.0, 0.5694, 0.1324, 0.5833, 0.1324, 0.1181, 0.8709, 0.1181, 1.0, 0.1319, 1.0, 0.1319, 0.8709, 0.1319, 0.1324, 0.1319, 0.0, 0.1181, 0.0, 0.1181, 0.1324, 0.75, 0.8709, 0.75, 1.0, 0.7639, 1.0, 0.7639, 0.8709, 0.7639, 0.1324, 0.7639, 0.0, 0.75, 0.0, 0.75, 0.1324, 0.1458, 0.8709, 0.1458, 1.0, 0.1597, 1.0, 0.1597, 0.8709, 0.1597, 0.1324, 0.1597, 0.0, 0.1458, 0.0, 0.1458, 0.1324, 0.7222, 0.8709, 0.7222, 1.0, 0.7361, 1.0, 0.7361, 0.8709, 0.7361, 0.0, 0.7222, 0.0, 0.7222, 0.1324, 0.7361, 0.1324, 0.5837, 0.8709, 0.5833, 0.8709, 0.5833, 1.0, 0.5972, 1.0, 0.6042, 1.0, 0.6042, 0.8709, 0.601, 0.8709, 0.6042, 0.0, 0.5903, 0.0, 0.5833, 0.0, 0.5833, 0.1324, 0.5864, 0.1324, 0.6038, 0.1324, 0.6042, 0.1324, 0.6875, 0.8709, 0.6875, 1.0, 0.6944, 1.0, 0.6944, 0.8709, 0.6944, 0.0, 0.6875, 0.0, 0.6875, 0.1324, 0.6944, 0.1324, 0.6944, 0.8709, 0.6944, 1.0, 0.7014, 1.0, 0.7014, 0.8709, 0.7014, 0.0, 0.6944, 0.0, 0.6944, 0.1324, 0.7014, 0.1324, 0.7014, 0.8709, 0.7014, 1.0, 0.7083, 1.0, 0.7083, 0.8709, 0.7083, 0.1324, 0.7083, 0.0, 0.7014, 0.0, 0.7014, 0.1324, 0.2083, 0.8709, 0.2083, 1.0, 0.2153, 1.0, 0.2222, 1.0, 0.2222, 0.8709, 0.2173, 0.8709, 0.2222, 0.1324, 0.2222, 0.0, 0.2153, 0.0, 0.2083, 0.0, 0.2083, 0.1324, 0.2173, 0.1324, 0.2222, 0.8709, 0.2222, 1.0, 0.2361, 1.0, 0.2361, 0.8709, 0.2361, 0.1324, 0.2361, 0.0, 0.2222, 0.0, 0.2222, 0.1324, 0.6458, 0.8709, 0.6458, 1.0, 0.6597, 1.0, 0.6597, 0.8709, 0.6597, 0.0, 0.6458, 0.0, 0.6458, 0.1324, 0.6597, 0.1324, 0.5417, 0.8709, 0.5417, 1.0, 0.5556, 1.0, 0.5556, 0.8709, 0.5556, 0.0, 0.5417, 0.0, 0.5417, 0.1324, 0.5556, 0.1324, 0.6181, 0.8709, 0.6181, 1.0, 0.6319, 1.0, 0.6319, 0.8709, 0.6319, 0.0, 0.6181, 0.0, 0.6181, 0.1324, 0.6319, 0.1324, 0.5962, 0.8709, 0.5962, 1.0, 0.6538, 1.0, 0.6538, 0.8709, 0.6538, 0.1324, 0.6538, 0.0, 0.5962, 0.0, 0.5962, 0.1324, 0.8056, 0.8709, 0.8056, 1.0, 0.8125, 1.0, 0.8125, 0.8709, 0.8125, 0.1324, 0.8125, 0.0, 0.8056, 0.0, 0.8056, 0.1324, 0.1042, 0.8709, 0.1042, 1.0, 0.1111, 1.0, 0.1181, 1.0, 0.1181, 0.8709, 0.1114, 0.8709, 0.1181, 0.1324, 0.1181, 0.0, 0.1111, 0.0, 0.1042, 0.0, 0.1042, 0.1324, 0.1114, 0.1324, 0.8846, 0.8709, 0.8846, 1.0, 0.9615, 1.0, 0.9615, 0.8709, 0.9615, 0.1324, 0.9615, 0.0, 0.8846, 0.0, 0.8846, 0.1324, 0.4808, 0.8709, 0.4808, 1.0, 0.5577, 1.0, 0.5577, 0.8709, 0.5577, 0.1324, 0.5577, 0.0, 0.4808, 0.0, 0.4808, 0.1324, 0.3462, 0.8709, 0.3462, 1.0, 0.4038, 1.0, 0.4038, 0.8709, 0.4038, 0.1324, 0.4038, 0.0, 0.3462, 0.0, 0.3462, 0.1324, 0.4653, 0.8709, 0.4653, 1.0, 0.4931, 1.0, 0.4931, 0.8709, 0.4931, 0.0, 0.4653, 0.0, 0.4653, 0.1324, 0.4931, 0.1324, 0.9931, 0.8709, 0.9931, 1.0, 1.0, 1.0, 1.0, 0.8709, 1.0, 0.1324, 1.0, 0.0, 0.9931, 0.0, 0.9931, 0.1324, 0.9167, 0.8709, 0.9167, 1.0, 0.9444, 1.0, 0.9444, 0.8709, 0.9444, 0.1324, 0.9444, 0.0, 0.9167, 0.0, 0.9167, 0.1324, 0.9444, 0.8709, 0.9444, 1.0, 0.9653, 1.0, 0.9653, 0.8709, 0.9653, 0.1324, 0.9653, 0.0, 0.9444, 0.0, 0.9444, 0.1324, 0.2917, 0.8709, 0.2917, 1.0, 0.3056, 1.0, 0.3056, 0.8709, 0.3056, 0.0, 0.2917, 0.0, 0.2917, 0.1324, 0.3056, 0.1324, 0.25, 0.8709, 0.25, 1.0, 0.2692, 1.0, 0.2692, 0.8709, 0.2692, 0.0, 0.25, 0.0, 0.25, 0.1324, 0.2692, 0.1324, 0.2692, 0.8709, 0.2692, 1.0, 0.3462, 1.0, 0.3462, 0.8709, 0.3462, 0.1324, 0.3462, 0.0, 0.2692, 0.0, 0.2692, 0.1324, 0.06944, 0.8709, 0.06944, 1.0, 0.08333, 1.0, 0.08333, 0.8709, 0.08333, 0.1324, 0.08333, 0.0, 0.06944, 0.0, 0.06944, 0.1324, 0.4167, 0.8709, 0.4167, 1.0, 0.4444, 1.0, 0.4444, 0.8709, 0.4444, 0.0, 0.4167, 0.0, 0.4167, 0.1324, 0.4444, 0.1324, 0.9653, 0.8709, 0.9653, 1.0, 0.9931, 1.0, 0.9931, 0.8709, 0.9931, 0.1324, 0.9931, 0.0, 0.9653, 0.0, 0.9653, 0.1324, 0.3403, 0.8709, 0.3403, 1.0, 0.3611, 1.0, 0.3611, 0.8709, 0.3611, 0.1324, 0.3611, 0.0, 0.3403, 0.0, 0.3403, 0.1324, 0.8889, 0.8709, 0.8889, 1.0, 0.9167, 1.0, 0.9167, 0.8709, 0.9167, 0.0, 0.8889, 0.0, 0.8889, 0.1324, 0.9167, 0.1324, 0.0, 0.8709, 0.0, 1.0, 0.01389, 1.0, 0.01389, 0.8709, 0.01389, 0.0, 0.0, 0.0, 0.0, 0.1324, 0.01389, 0.1324, 0.6346, 0.8709, 0.6346, 1.0, 0.6923, 1.0, 0.6923, 0.8709, 0.6923, 0.1324, 0.6923, 0.0, 0.6346, 0.0, 0.6346, 0.1324, 0.5577, 0.8709, 0.5577, 1.0, 0.6346, 1.0, 0.6346, 0.8709, 0.6346, 0.1324, 0.6346, 0.0, 0.5577, 0.0, 0.5577, 0.1324, 0.6346, 0.0, 0.6154, 0.0, 0.5577, 0.0, 0.9615, 0.8709, 0.9615, 1.0, 0.03846, 1.0, 0.03846, 0.8709, 0.03846, 0.1324, 0.03846, 0.0, 0.9615, 0.0, 0.9615, 0.1324, 0.4423, 0.8709, 0.4423, 1.0, 0.5192, 1.0, 0.5192, 0.8709, 0.5192, 0.0, 0.4423, 0.0, 0.4423, 0.1324, 0.5192, 0.1324, 0.3611, 0.8709, 0.3611, 1.0, 0.3889, 1.0, 0.3889, 0.8709, 0.3889, 0.1324, 0.3889, 0.0, 0.3611, 0.0, 0.3611, 0.1324, 0.3077, 0.8709, 0.3077, 1.0, 0.3654, 1.0, 0.3654, 0.8709, 0.3654, 0.0, 0.3077, 0.0, 0.3077, 0.1324, 0.3654, 0.1324, 0.03846, 0.8709, 0.03846, 1.0, 0.1154, 1.0, 0.1154, 0.8709, 0.1154, 0.0, 0.03846, 0.0, 0.03846, 0.1324, 0.1154, 0.1324, 0.3125, 0.8709, 0.3125, 1.0, 0.3403, 1.0, 0.3403, 0.8709, 0.3403, 0.1324, 0.3403, 0.0, 0.3125, 0.0, 0.3125, 0.1324, 0.6923, 0.8709, 0.6923, 1.0, 0.7692, 1.0, 0.8269, 1.0, 0.8269, 0.8709, 0.8208, 0.8709, 0.8269, 0.1324, 0.8269, 0.0, 0.7692, 0.0, 0.6923, 0.0, 0.6923, 0.1324, 0.8209, 0.1324, 0.8403, 0.8709, 0.8403, 1.0, 0.8611, 1.0, 0.8611, 0.8709, 0.8611, 0.0, 0.8403, 0.0, 0.8403, 0.1324, 0.8611, 0.1324, 0.8846, 0.8709, 0.8846, 1.0, 0.9615, 1.0, 0.9615, 0.8709, 0.9615, 0.0, 0.8846, 0.0, 0.8846, 0.1324, 0.9615, 0.1324, 0.8269, 0.8709, 0.8269, 1.0, 0.8846, 1.0, 0.8846, 0.8709, 0.8846, 0.1324, 0.8846, 0.0, 0.8269, 0.0, 0.8269, 0.1324, 0.8269, 0.8709, 0.8269, 1.0, 0.8846, 1.0, 0.8846, 0.8709, 0.8846, 0.0, 0.8269, 0.0, 0.8269, 0.1324, 0.8846, 0.1324, 0.6538, 0.8709, 0.6538, 1.0, 0.7308, 1.0, 0.7308, 0.8709, 0.7212, 0.8709, 0.7208, 0.8709, 0.7308, 0.1324, 0.7308, 0.0, 0.6731, 0.0, 0.6538, 0.0, 0.6538, 0.1324, 0.6644, 0.1324, 0.6671, 0.1324, 0.7308, 0.8709, 0.7308, 1.0, 0.75, 1.0, 0.75, 0.8709, 0.75, 0.1324, 0.75, 0.0, 0.7308, 0.0, 0.7308, 0.1324, 0.75, 1.0, 0.8269, 1.0, 0.8269, 0.8709, 0.75, 0.8709, 0.8269, 0.0, 0.75, 0.0, 0.75, 0.1324, 0.8269, 0.1324, 0.05556, 0.8709, 0.05556, 1.0, 0.06944, 1.0, 0.06944, 0.8709, 0.06944, 0.1324, 0.06944, 0.0, 0.05556, 0.0, 0.05556, 0.1324, 0.4444, 0.8709, 0.4444, 1.0, 0.4653, 1.0, 0.4653, 0.8709, 0.4653, 0.0, 0.4444, 0.0, 0.4444, 0.1324, 0.4653, 0.1324, 0.4038, 0.8709, 0.4038, 1.0, 0.4808, 1.0, 0.4808, 0.8709, 0.4808, 0.1324, 0.4808, 0.0, 0.4038, 0.0, 0.4038, 0.1324])
me_cylinder.materials.append(mat_material_001)
me_cylinder.update()

# ---- objects
ob_coin_new = bpy.data.objects.new('Coin_New', me_cylinder)

# ---- transforms, parenting, visibility, modifiers, constraints
ob_coin_new.location = (0.0, 0.0, 0.0)
_m = ob_coin_new.modifiers.new('Auto Smooth', 'NODES')
_m.node_group = ng_auto_smooth
_gi = [s.identifier for s in ng_auto_smooth.interface.items_tree if s.item_type == 'SOCKET' and s.in_out == 'INPUT']
_m[_gi[1]] = 0.5236  # Angle

# ---- collection membership
col_collection.objects.link(ob_coin_new)

# ---- scene / render settings (as saved in the file)
scene.frame_start = 1; scene.frame_end = 250; scene.frame_set(1)
scene.render.engine = 'BLENDER_EEVEE_NEXT'
scene.cycles.sampling_pattern = 'TABULATED_SOBOL'
bpy.context.view_layer.update()

# ---- added for rendering (the .blend has no active camera and no usable light): camera, sun
cam_auto = bpy.data.cameras.new('AutoCamera')
cam_auto.lens = 50.0
cam_auto.sensor_width = 36.0
cam_auto.clip_end = 1000.0
ob_auto_camera = bpy.data.objects.new('AutoCamera', cam_auto)
scene.collection.objects.link(ob_auto_camera)
ob_auto_camera.location = (2.62659, -3.15191, 2.10127)
ob_auto_camera.rotation_euler = (1.09748, -7.21219e-08, 0.694738)
scene.camera = ob_auto_camera
light_auto_sun = bpy.data.lights.new('AutoSun', 'SUN')
light_auto_sun.energy = 3.0
light_auto_sun.angle = 0.0523599
ob_auto_sun = bpy.data.objects.new('AutoSun', light_auto_sun)
scene.collection.objects.link(ob_auto_sun)
ob_auto_sun.rotation_euler = (0.872665, 0.174533, 0.523599)
bpy.context.view_layer.update()
